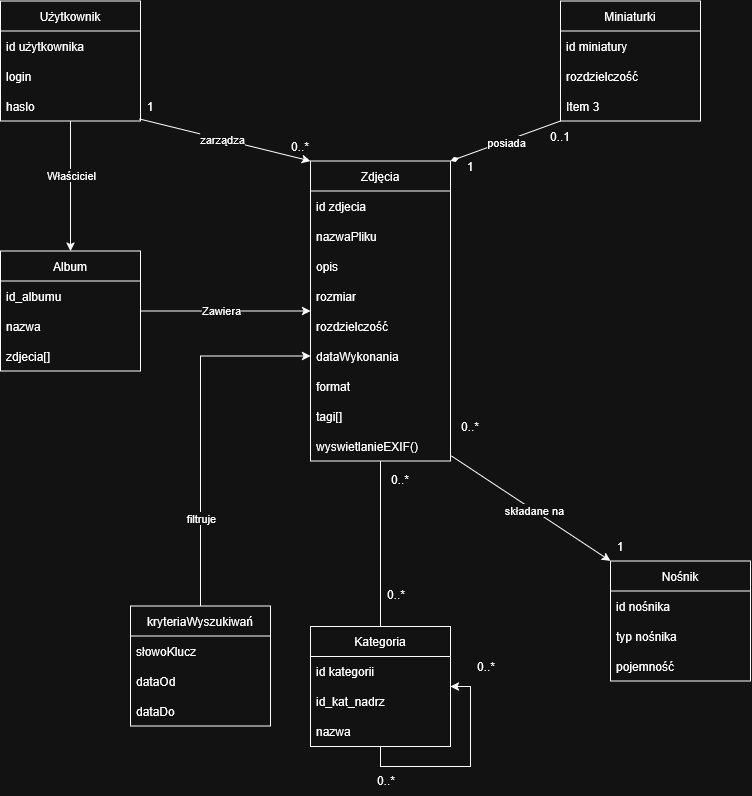

The diagram above was exported from draw.io. Its source (the exported page's mxGraphModel, read from the mxfile embedded in the PNG):
<mxGraphModel dx="1414" dy="912" grid="0" gridSize="23" guides="1" tooltips="1" connect="1" arrows="1" fold="1" page="1" pageScale="1" pageWidth="850" pageHeight="1100" math="0" shadow="0">
  <root>
    <mxCell id="0" />
    <mxCell id="1" parent="0" />
    <mxCell id="oDRkzgshA3j5wYxK9Xg--123" edge="1" parent="1" source="oDRkzgshA3j5wYxK9Xg--59" style="edgeStyle=orthogonalEdgeStyle;rounded=0;orthogonalLoop=1;jettySize=auto;html=1;entryX=0.5;entryY=0;entryDx=0;entryDy=0;defaultLabelBackgroundColor=page;" target="oDRkzgshA3j5wYxK9Xg--119">
      <mxGeometry relative="1" as="geometry" />
    </mxCell>
    <mxCell id="oDRkzgshA3j5wYxK9Xg--124" connectable="0" parent="oDRkzgshA3j5wYxK9Xg--123" style="edgeLabel;html=1;align=center;verticalAlign=middle;resizable=0;points=[];inheritText=1;defaultLabelBackgroundColor=page;" value="&lt;div&gt;Właściciel&lt;/div&gt;" vertex="1">
      <mxGeometry relative="1" x="-0.2087" y="-1" as="geometry">
        <mxPoint x="1" y="3" as="offset" />
      </mxGeometry>
    </mxCell>
    <mxCell id="oDRkzgshA3j5wYxK9Xg--59" parent="1" style="swimlane;fontStyle=0;childLayout=stackLayout;horizontal=1;startSize=30;horizontalStack=0;resizeParent=1;resizeParentMax=0;resizeLast=0;collapsible=1;marginBottom=0;whiteSpace=wrap;html=1;" value="Użytkownik" vertex="1">
      <mxGeometry height="120" width="140" x="105" y="217.5" as="geometry" />
    </mxCell>
    <mxCell id="oDRkzgshA3j5wYxK9Xg--60" parent="oDRkzgshA3j5wYxK9Xg--59" style="text;strokeColor=none;fillColor=none;align=left;verticalAlign=middle;spacingLeft=4;spacingRight=4;overflow=hidden;points=[[0,0.5],[1,0.5]];portConstraint=eastwest;rotatable=0;whiteSpace=wrap;html=1;" value="id użytkownika" vertex="1">
      <mxGeometry height="30" width="140" y="30" as="geometry" />
    </mxCell>
    <mxCell id="oDRkzgshA3j5wYxK9Xg--61" parent="oDRkzgshA3j5wYxK9Xg--59" style="text;strokeColor=none;fillColor=none;align=left;verticalAlign=middle;spacingLeft=4;spacingRight=4;overflow=hidden;points=[[0,0.5],[1,0.5]];portConstraint=eastwest;rotatable=0;whiteSpace=wrap;html=1;" value="&lt;div&gt;login&lt;/div&gt;" vertex="1">
      <mxGeometry height="30" width="140" y="60" as="geometry" />
    </mxCell>
    <mxCell id="oDRkzgshA3j5wYxK9Xg--117" parent="oDRkzgshA3j5wYxK9Xg--59" style="text;strokeColor=none;fillColor=none;align=left;verticalAlign=middle;spacingLeft=4;spacingRight=4;overflow=hidden;points=[[0,0.5],[1,0.5]];portConstraint=eastwest;rotatable=0;whiteSpace=wrap;html=1;" value="&lt;div&gt;haslo&lt;/div&gt;" vertex="1">
      <mxGeometry height="30" width="140" y="90" as="geometry" />
    </mxCell>
    <mxCell id="oDRkzgshA3j5wYxK9Xg--63" parent="1" style="swimlane;fontStyle=0;childLayout=stackLayout;horizontal=1;startSize=30;horizontalStack=0;resizeParent=1;resizeParentMax=0;resizeLast=0;collapsible=1;marginBottom=0;whiteSpace=wrap;html=1;" value="Zdjęcia" vertex="1">
      <mxGeometry height="300" width="140" x="415" y="377.5" as="geometry" />
    </mxCell>
    <mxCell id="oDRkzgshA3j5wYxK9Xg--64" parent="oDRkzgshA3j5wYxK9Xg--63" style="text;strokeColor=none;fillColor=none;align=left;verticalAlign=middle;spacingLeft=4;spacingRight=4;overflow=hidden;points=[[0,0.5],[1,0.5]];portConstraint=eastwest;rotatable=0;whiteSpace=wrap;html=1;" value="id zdjecia" vertex="1">
      <mxGeometry height="30" width="140" y="30" as="geometry" />
    </mxCell>
    <mxCell id="oDRkzgshA3j5wYxK9Xg--65" parent="oDRkzgshA3j5wYxK9Xg--63" style="text;strokeColor=none;fillColor=none;align=left;verticalAlign=middle;spacingLeft=4;spacingRight=4;overflow=hidden;points=[[0,0.5],[1,0.5]];portConstraint=eastwest;rotatable=0;whiteSpace=wrap;html=1;" value="nazwaPliku" vertex="1">
      <mxGeometry height="30" width="140" y="60" as="geometry" />
    </mxCell>
    <mxCell id="oDRkzgshA3j5wYxK9Xg--66" parent="oDRkzgshA3j5wYxK9Xg--63" style="text;strokeColor=none;fillColor=none;align=left;verticalAlign=middle;spacingLeft=4;spacingRight=4;overflow=hidden;points=[[0,0.5],[1,0.5]];portConstraint=eastwest;rotatable=0;whiteSpace=wrap;html=1;" value="opis" vertex="1">
      <mxGeometry height="30" width="140" y="90" as="geometry" />
    </mxCell>
    <mxCell id="oDRkzgshA3j5wYxK9Xg--67" parent="oDRkzgshA3j5wYxK9Xg--63" style="text;strokeColor=none;fillColor=none;align=left;verticalAlign=middle;spacingLeft=4;spacingRight=4;overflow=hidden;points=[[0,0.5],[1,0.5]];portConstraint=eastwest;rotatable=0;whiteSpace=wrap;html=1;" value="rozmiar" vertex="1">
      <mxGeometry height="30" width="140" y="120" as="geometry" />
    </mxCell>
    <mxCell id="oDRkzgshA3j5wYxK9Xg--68" parent="oDRkzgshA3j5wYxK9Xg--63" style="text;strokeColor=none;fillColor=none;align=left;verticalAlign=middle;spacingLeft=4;spacingRight=4;overflow=hidden;points=[[0,0.5],[1,0.5]];portConstraint=eastwest;rotatable=0;whiteSpace=wrap;html=1;" value="rozdzielczość" vertex="1">
      <mxGeometry height="30" width="140" y="150" as="geometry" />
    </mxCell>
    <mxCell id="oDRkzgshA3j5wYxK9Xg--69" parent="oDRkzgshA3j5wYxK9Xg--63" style="text;strokeColor=none;fillColor=none;align=left;verticalAlign=middle;spacingLeft=4;spacingRight=4;overflow=hidden;points=[[0,0.5],[1,0.5]];portConstraint=eastwest;rotatable=0;whiteSpace=wrap;html=1;" value="dataWykonania" vertex="1">
      <mxGeometry height="30" width="140" y="180" as="geometry" />
    </mxCell>
    <mxCell id="oDRkzgshA3j5wYxK9Xg--70" parent="oDRkzgshA3j5wYxK9Xg--63" style="text;strokeColor=none;fillColor=none;align=left;verticalAlign=middle;spacingLeft=4;spacingRight=4;overflow=hidden;points=[[0,0.5],[1,0.5]];portConstraint=eastwest;rotatable=0;whiteSpace=wrap;html=1;" value="format" vertex="1">
      <mxGeometry height="30" width="140" y="210" as="geometry" />
    </mxCell>
    <mxCell id="oDRkzgshA3j5wYxK9Xg--126" parent="oDRkzgshA3j5wYxK9Xg--63" style="text;strokeColor=none;fillColor=none;align=left;verticalAlign=middle;spacingLeft=4;spacingRight=4;overflow=hidden;points=[[0,0.5],[1,0.5]];portConstraint=eastwest;rotatable=0;whiteSpace=wrap;html=1;" value="&lt;div&gt;tagi[]&lt;/div&gt;" vertex="1">
      <mxGeometry height="30" width="140" y="240" as="geometry" />
    </mxCell>
    <mxCell id="oDRkzgshA3j5wYxK9Xg--71" parent="oDRkzgshA3j5wYxK9Xg--63" style="text;strokeColor=none;fillColor=none;align=left;verticalAlign=middle;spacingLeft=4;spacingRight=4;overflow=hidden;points=[[0,0.5],[1,0.5]];portConstraint=eastwest;rotatable=0;whiteSpace=wrap;html=1;" value="&lt;div&gt;wyswietlanieEXIF()&lt;/div&gt;" vertex="1">
      <mxGeometry height="30" width="140" y="270" as="geometry" />
    </mxCell>
    <mxCell id="oDRkzgshA3j5wYxK9Xg--72" edge="1" parent="1" style="endArrow=classic;html=1;rounded=0;defaultLabelBackgroundColor=page;exitX=0.993;exitY=0.933;exitDx=0;exitDy=0;exitPerimeter=0;entryX=0;entryY=0;entryDx=0;entryDy=0;" target="oDRkzgshA3j5wYxK9Xg--63" value="">
      <mxGeometry height="50" relative="1" width="50" as="geometry">
        <mxPoint x="244.01999999999998" y="335.49" as="sourcePoint" />
        <mxPoint x="385" y="307.5" as="targetPoint" />
      </mxGeometry>
    </mxCell>
    <mxCell id="oDRkzgshA3j5wYxK9Xg--73" connectable="0" parent="oDRkzgshA3j5wYxK9Xg--72" style="edgeLabel;html=1;align=center;verticalAlign=middle;resizable=0;points=[];inheritText=1;defaultLabelBackgroundColor=page;" value="zarządza" vertex="1">
      <mxGeometry relative="1" x="-0.036" as="geometry">
        <mxPoint as="offset" />
      </mxGeometry>
    </mxCell>
    <mxCell id="oDRkzgshA3j5wYxK9Xg--74" parent="1" style="swimlane;fontStyle=0;childLayout=stackLayout;horizontal=1;startSize=30;horizontalStack=0;resizeParent=1;resizeParentMax=0;resizeLast=0;collapsible=1;marginBottom=0;whiteSpace=wrap;html=1;" value="Miniaturki" vertex="1">
      <mxGeometry height="120" width="140" x="665" y="217.5" as="geometry" />
    </mxCell>
    <mxCell id="oDRkzgshA3j5wYxK9Xg--75" parent="oDRkzgshA3j5wYxK9Xg--74" style="text;strokeColor=none;fillColor=none;align=left;verticalAlign=middle;spacingLeft=4;spacingRight=4;overflow=hidden;points=[[0,0.5],[1,0.5]];portConstraint=eastwest;rotatable=0;whiteSpace=wrap;html=1;" value="id miniatury" vertex="1">
      <mxGeometry height="30" width="140" y="30" as="geometry" />
    </mxCell>
    <mxCell id="oDRkzgshA3j5wYxK9Xg--76" parent="oDRkzgshA3j5wYxK9Xg--74" style="text;strokeColor=none;fillColor=none;align=left;verticalAlign=middle;spacingLeft=4;spacingRight=4;overflow=hidden;points=[[0,0.5],[1,0.5]];portConstraint=eastwest;rotatable=0;whiteSpace=wrap;html=1;" value="&lt;div&gt;rozdzielczość&lt;/div&gt;" vertex="1">
      <mxGeometry height="30" width="140" y="60" as="geometry" />
    </mxCell>
    <mxCell id="oDRkzgshA3j5wYxK9Xg--77" parent="oDRkzgshA3j5wYxK9Xg--74" style="text;strokeColor=none;fillColor=none;align=left;verticalAlign=middle;spacingLeft=4;spacingRight=4;overflow=hidden;points=[[0,0.5],[1,0.5]];portConstraint=eastwest;rotatable=0;whiteSpace=wrap;html=1;" value="Item 3" vertex="1">
      <mxGeometry height="30" width="140" y="90" as="geometry" />
    </mxCell>
    <mxCell id="oDRkzgshA3j5wYxK9Xg--78" edge="1" parent="1" source="oDRkzgshA3j5wYxK9Xg--63" style="endArrow=none;html=1;rounded=0;defaultLabelBackgroundColor=page;exitX=1;exitY=0;exitDx=0;exitDy=0;startArrow=diamondThin;startFill=1;" value="">
      <mxGeometry height="50" relative="1" width="50" as="geometry">
        <mxPoint x="615" y="387.5" as="sourcePoint" />
        <mxPoint x="665" y="337.5" as="targetPoint" />
      </mxGeometry>
    </mxCell>
    <mxCell id="oDRkzgshA3j5wYxK9Xg--79" connectable="0" parent="oDRkzgshA3j5wYxK9Xg--78" style="edgeLabel;html=1;align=center;verticalAlign=middle;resizable=0;points=[];inheritText=1;defaultLabelBackgroundColor=page;" value="posiada" vertex="1">
      <mxGeometry relative="1" x="0.0029" y="-1" as="geometry">
        <mxPoint as="offset" />
      </mxGeometry>
    </mxCell>
    <mxCell id="oDRkzgshA3j5wYxK9Xg--80" parent="1" style="swimlane;fontStyle=0;childLayout=stackLayout;horizontal=1;startSize=30;horizontalStack=0;resizeParent=1;resizeParentMax=0;resizeLast=0;collapsible=1;marginBottom=0;whiteSpace=wrap;html=1;" value="Nośnik" vertex="1">
      <mxGeometry height="120" width="140" x="715" y="777.5" as="geometry" />
    </mxCell>
    <mxCell id="oDRkzgshA3j5wYxK9Xg--81" parent="oDRkzgshA3j5wYxK9Xg--80" style="text;strokeColor=none;fillColor=none;align=left;verticalAlign=middle;spacingLeft=4;spacingRight=4;overflow=hidden;points=[[0,0.5],[1,0.5]];portConstraint=eastwest;rotatable=0;whiteSpace=wrap;html=1;" value="id nośnika" vertex="1">
      <mxGeometry height="30" width="140" y="30" as="geometry" />
    </mxCell>
    <mxCell id="oDRkzgshA3j5wYxK9Xg--82" parent="oDRkzgshA3j5wYxK9Xg--80" style="text;strokeColor=none;fillColor=none;align=left;verticalAlign=middle;spacingLeft=4;spacingRight=4;overflow=hidden;points=[[0,0.5],[1,0.5]];portConstraint=eastwest;rotatable=0;whiteSpace=wrap;html=1;" value="typ nośnika" vertex="1">
      <mxGeometry height="30" width="140" y="60" as="geometry" />
    </mxCell>
    <mxCell id="oDRkzgshA3j5wYxK9Xg--83" parent="oDRkzgshA3j5wYxK9Xg--80" style="text;strokeColor=none;fillColor=none;align=left;verticalAlign=middle;spacingLeft=4;spacingRight=4;overflow=hidden;points=[[0,0.5],[1,0.5]];portConstraint=eastwest;rotatable=0;whiteSpace=wrap;html=1;" value="pojemność" vertex="1">
      <mxGeometry height="30" width="140" y="90" as="geometry" />
    </mxCell>
    <mxCell id="oDRkzgshA3j5wYxK9Xg--84" edge="1" parent="1" source="oDRkzgshA3j5wYxK9Xg--85" style="edgeStyle=orthogonalEdgeStyle;rounded=0;orthogonalLoop=1;jettySize=auto;html=1;exitX=0.5;exitY=0;exitDx=0;exitDy=0;entryX=0.5;entryY=1;entryDx=0;entryDy=0;defaultLabelBackgroundColor=page;endArrow=none;endFill=0;" target="oDRkzgshA3j5wYxK9Xg--63">
      <mxGeometry relative="1" as="geometry" />
    </mxCell>
    <mxCell id="oDRkzgshA3j5wYxK9Xg--85" parent="1" style="swimlane;fontStyle=0;childLayout=stackLayout;horizontal=1;startSize=30;horizontalStack=0;resizeParent=1;resizeParentMax=0;resizeLast=0;collapsible=1;marginBottom=0;whiteSpace=wrap;html=1;" value="Kategoria" vertex="1">
      <mxGeometry height="120" width="140" x="415" y="843" as="geometry" />
    </mxCell>
    <mxCell id="oDRkzgshA3j5wYxK9Xg--86" parent="oDRkzgshA3j5wYxK9Xg--85" style="text;strokeColor=none;fillColor=none;align=left;verticalAlign=middle;spacingLeft=4;spacingRight=4;overflow=hidden;points=[[0,0.5],[1,0.5]];portConstraint=eastwest;rotatable=0;whiteSpace=wrap;html=1;" value="id kategorii" vertex="1">
      <mxGeometry height="30" width="140" y="30" as="geometry" />
    </mxCell>
    <mxCell id="oDRkzgshA3j5wYxK9Xg--114" parent="oDRkzgshA3j5wYxK9Xg--85" style="text;strokeColor=none;fillColor=none;align=left;verticalAlign=middle;spacingLeft=4;spacingRight=4;overflow=hidden;points=[[0,0.5],[1,0.5]];portConstraint=eastwest;rotatable=0;whiteSpace=wrap;html=1;" value="&lt;div&gt;id_kat_nadrz&lt;/div&gt;" vertex="1">
      <mxGeometry height="30" width="140" y="60" as="geometry" />
    </mxCell>
    <mxCell id="oDRkzgshA3j5wYxK9Xg--87" parent="oDRkzgshA3j5wYxK9Xg--85" style="text;strokeColor=none;fillColor=none;align=left;verticalAlign=middle;spacingLeft=4;spacingRight=4;overflow=hidden;points=[[0,0.5],[1,0.5]];portConstraint=eastwest;rotatable=0;whiteSpace=wrap;html=1;" value="nazwa" vertex="1">
      <mxGeometry height="30" width="140" y="90" as="geometry" />
    </mxCell>
    <mxCell id="oDRkzgshA3j5wYxK9Xg--88" edge="1" parent="1" source="oDRkzgshA3j5wYxK9Xg--71" style="endArrow=classic;html=1;rounded=0;defaultLabelBackgroundColor=page;entryX=0;entryY=0;entryDx=0;entryDy=0;exitX=1.007;exitY=0.833;exitDx=0;exitDy=0;exitPerimeter=0;endFill=1;" target="oDRkzgshA3j5wYxK9Xg--80" value="">
      <mxGeometry height="50" relative="1" width="50" as="geometry">
        <mxPoint x="445" y="747.5" as="sourcePoint" />
        <mxPoint x="495" y="697.5" as="targetPoint" />
      </mxGeometry>
    </mxCell>
    <mxCell id="oDRkzgshA3j5wYxK9Xg--89" connectable="0" parent="oDRkzgshA3j5wYxK9Xg--88" style="edgeLabel;html=1;align=center;verticalAlign=middle;resizable=0;points=[];inheritText=1;defaultLabelBackgroundColor=page;" value="składane na" vertex="1">
      <mxGeometry relative="1" x="0.0257" as="geometry">
        <mxPoint x="1" as="offset" />
      </mxGeometry>
    </mxCell>
    <mxCell id="oDRkzgshA3j5wYxK9Xg--95" edge="1" parent="1" source="oDRkzgshA3j5wYxK9Xg--97" style="edgeStyle=orthogonalEdgeStyle;rounded=0;orthogonalLoop=1;jettySize=auto;html=1;exitX=0.5;exitY=0;exitDx=0;exitDy=0;entryX=0;entryY=0.5;entryDx=0;entryDy=0;defaultLabelBackgroundColor=page;" target="oDRkzgshA3j5wYxK9Xg--69">
      <mxGeometry relative="1" as="geometry" />
    </mxCell>
    <mxCell id="oDRkzgshA3j5wYxK9Xg--96" connectable="0" parent="oDRkzgshA3j5wYxK9Xg--95" style="edgeLabel;html=1;align=center;verticalAlign=middle;resizable=0;points=[];inheritText=1;defaultLabelBackgroundColor=page;" value="filtruje" vertex="1">
      <mxGeometry relative="1" x="-0.5106" as="geometry">
        <mxPoint as="offset" />
      </mxGeometry>
    </mxCell>
    <mxCell id="oDRkzgshA3j5wYxK9Xg--97" parent="1" style="swimlane;fontStyle=0;childLayout=stackLayout;horizontal=1;startSize=30;horizontalStack=0;resizeParent=1;resizeParentMax=0;resizeLast=0;collapsible=1;marginBottom=0;whiteSpace=wrap;html=1;" value="kryteriaWyszukiwań" vertex="1">
      <mxGeometry height="120" width="140" x="235" y="822.5" as="geometry" />
    </mxCell>
    <mxCell id="oDRkzgshA3j5wYxK9Xg--98" parent="oDRkzgshA3j5wYxK9Xg--97" style="text;strokeColor=none;fillColor=none;align=left;verticalAlign=middle;spacingLeft=4;spacingRight=4;overflow=hidden;points=[[0,0.5],[1,0.5]];portConstraint=eastwest;rotatable=0;whiteSpace=wrap;html=1;" value="słowoKlucz" vertex="1">
      <mxGeometry height="30" width="140" y="30" as="geometry" />
    </mxCell>
    <mxCell id="oDRkzgshA3j5wYxK9Xg--99" parent="oDRkzgshA3j5wYxK9Xg--97" style="text;strokeColor=none;fillColor=none;align=left;verticalAlign=middle;spacingLeft=4;spacingRight=4;overflow=hidden;points=[[0,0.5],[1,0.5]];portConstraint=eastwest;rotatable=0;whiteSpace=wrap;html=1;" value="dataOd" vertex="1">
      <mxGeometry height="30" width="140" y="60" as="geometry" />
    </mxCell>
    <mxCell id="oDRkzgshA3j5wYxK9Xg--100" parent="oDRkzgshA3j5wYxK9Xg--97" style="text;strokeColor=none;fillColor=none;align=left;verticalAlign=middle;spacingLeft=4;spacingRight=4;overflow=hidden;points=[[0,0.5],[1,0.5]];portConstraint=eastwest;rotatable=0;whiteSpace=wrap;html=1;" value="dataDo" vertex="1">
      <mxGeometry height="30" width="140" y="90" as="geometry" />
    </mxCell>
    <mxCell id="oDRkzgshA3j5wYxK9Xg--103" parent="1" style="text;html=1;whiteSpace=wrap;strokeColor=none;fillColor=none;align=center;verticalAlign=middle;rounded=0;" value="0..*" vertex="1">
      <mxGeometry height="30" width="60" x="471" y="796" as="geometry" />
    </mxCell>
    <mxCell id="oDRkzgshA3j5wYxK9Xg--104" parent="1" style="text;html=1;whiteSpace=wrap;strokeColor=none;fillColor=none;align=center;verticalAlign=middle;rounded=0;" value="0..*" vertex="1">
      <mxGeometry height="30" width="60" x="475" y="681" as="geometry" />
    </mxCell>
    <mxCell id="oDRkzgshA3j5wYxK9Xg--105" parent="1" style="text;html=1;whiteSpace=wrap;strokeColor=none;fillColor=none;align=center;verticalAlign=middle;rounded=0;" value="0..1" vertex="1">
      <mxGeometry height="30" width="60" x="635" y="337.5" as="geometry" />
    </mxCell>
    <mxCell id="oDRkzgshA3j5wYxK9Xg--106" parent="1" style="text;html=1;whiteSpace=wrap;strokeColor=none;fillColor=none;align=center;verticalAlign=middle;rounded=0;" value="1" vertex="1">
      <mxGeometry height="30" width="60" x="545" y="367.5" as="geometry" />
    </mxCell>
    <mxCell id="oDRkzgshA3j5wYxK9Xg--107" parent="1" style="text;html=1;whiteSpace=wrap;strokeColor=none;fillColor=none;align=center;verticalAlign=middle;rounded=0;" value="0..*" vertex="1">
      <mxGeometry height="30" width="60" x="545" y="627.5" as="geometry" />
    </mxCell>
    <mxCell id="oDRkzgshA3j5wYxK9Xg--108" parent="1" style="text;html=1;whiteSpace=wrap;strokeColor=none;fillColor=none;align=center;verticalAlign=middle;rounded=0;" value="1" vertex="1">
      <mxGeometry height="30" width="60" x="695" y="747.5" as="geometry" />
    </mxCell>
    <mxCell id="oDRkzgshA3j5wYxK9Xg--109" parent="1" style="text;html=1;whiteSpace=wrap;strokeColor=none;fillColor=none;align=center;verticalAlign=middle;rounded=0;" value="1" vertex="1">
      <mxGeometry height="30" width="60" x="225" y="307.5" as="geometry" />
    </mxCell>
    <mxCell id="oDRkzgshA3j5wYxK9Xg--110" parent="1" style="text;html=1;whiteSpace=wrap;strokeColor=none;fillColor=none;align=center;verticalAlign=middle;rounded=0;" value="0..*" vertex="1">
      <mxGeometry height="30" width="60" x="375" y="347.5" as="geometry" />
    </mxCell>
    <mxCell id="oDRkzgshA3j5wYxK9Xg--113" edge="1" parent="1" source="oDRkzgshA3j5wYxK9Xg--85" style="edgeStyle=orthogonalEdgeStyle;rounded=0;orthogonalLoop=1;jettySize=auto;html=1;innerLoopWaypoints=1;exitX=0.5;exitY=1;exitDx=0;exitDy=0;entryX=1;entryY=0.5;entryDx=0;entryDy=0;defaultLabelBackgroundColor=page;" target="oDRkzgshA3j5wYxK9Xg--85">
      <mxGeometry relative="1" as="geometry" />
    </mxCell>
    <mxCell id="oDRkzgshA3j5wYxK9Xg--115" parent="1" style="text;html=1;whiteSpace=wrap;strokeColor=none;fillColor=none;align=center;verticalAlign=middle;rounded=0;" value="0..*" vertex="1">
      <mxGeometry height="30" width="60" x="561" y="867.5" as="geometry" />
    </mxCell>
    <mxCell id="oDRkzgshA3j5wYxK9Xg--116" parent="1" style="text;html=1;whiteSpace=wrap;strokeColor=none;fillColor=none;align=center;verticalAlign=middle;rounded=0;" value="0..*" vertex="1">
      <mxGeometry height="30" width="60" x="461" y="982" as="geometry" />
    </mxCell>
    <mxCell id="oDRkzgshA3j5wYxK9Xg--119" parent="1" style="swimlane;fontStyle=0;childLayout=stackLayout;horizontal=1;startSize=30;horizontalStack=0;resizeParent=1;resizeParentMax=0;resizeLast=0;collapsible=1;marginBottom=0;whiteSpace=wrap;html=1;" value="&lt;div&gt;Album&lt;/div&gt;" vertex="1">
      <mxGeometry height="120" width="140" x="105" y="467.5" as="geometry" />
    </mxCell>
    <mxCell id="oDRkzgshA3j5wYxK9Xg--120" parent="oDRkzgshA3j5wYxK9Xg--119" style="text;strokeColor=none;fillColor=none;align=left;verticalAlign=middle;spacingLeft=4;spacingRight=4;overflow=hidden;points=[[0,0.5],[1,0.5]];portConstraint=eastwest;rotatable=0;whiteSpace=wrap;html=1;" value="&lt;div&gt;id_albumu&lt;/div&gt;" vertex="1">
      <mxGeometry height="30" width="140" y="30" as="geometry" />
    </mxCell>
    <mxCell id="oDRkzgshA3j5wYxK9Xg--125" parent="oDRkzgshA3j5wYxK9Xg--119" style="text;strokeColor=none;fillColor=none;align=left;verticalAlign=middle;spacingLeft=4;spacingRight=4;overflow=hidden;points=[[0,0.5],[1,0.5]];portConstraint=eastwest;rotatable=0;whiteSpace=wrap;html=1;" value="&lt;div&gt;nazwa&lt;/div&gt;" vertex="1">
      <mxGeometry height="30" width="140" y="60" as="geometry" />
    </mxCell>
    <mxCell id="oDRkzgshA3j5wYxK9Xg--121" parent="oDRkzgshA3j5wYxK9Xg--119" style="text;strokeColor=none;fillColor=none;align=left;verticalAlign=middle;spacingLeft=4;spacingRight=4;overflow=hidden;points=[[0,0.5],[1,0.5]];portConstraint=eastwest;rotatable=0;whiteSpace=wrap;html=1;" value="&lt;div&gt;zdjecia[]&lt;/div&gt;" vertex="1">
      <mxGeometry height="30" width="140" y="90" as="geometry" />
    </mxCell>
    <mxCell id="oDRkzgshA3j5wYxK9Xg--127" edge="1" parent="1" source="oDRkzgshA3j5wYxK9Xg--120" style="edgeStyle=orthogonalEdgeStyle;rounded=0;orthogonalLoop=1;jettySize=auto;html=1;defaultLabelBackgroundColor=page;" target="oDRkzgshA3j5wYxK9Xg--63">
      <mxGeometry relative="1" as="geometry">
        <Array as="points">
          <mxPoint x="292" y="527.5" />
          <mxPoint x="292" y="527.5" />
        </Array>
      </mxGeometry>
    </mxCell>
    <mxCell id="oDRkzgshA3j5wYxK9Xg--128" connectable="0" parent="oDRkzgshA3j5wYxK9Xg--127" style="edgeLabel;html=1;align=center;verticalAlign=middle;resizable=0;points=[];inheritText=1;defaultLabelBackgroundColor=page;" value="&lt;div&gt;Zawiera&lt;/div&gt;" vertex="1">
      <mxGeometry relative="1" x="-0.0588" y="2" as="geometry">
        <mxPoint y="1" as="offset" />
      </mxGeometry>
    </mxCell>
  </root>
</mxGraphModel>